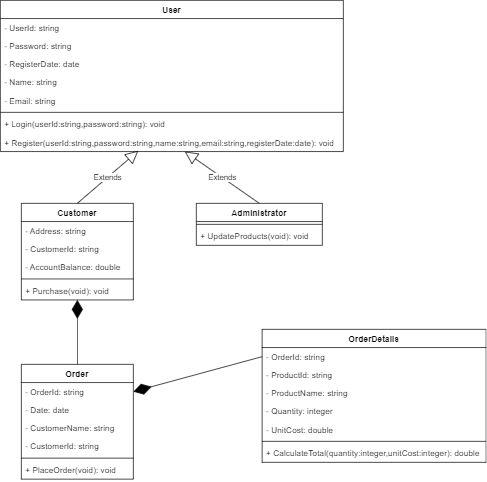

The diagram above was exported from draw.io. Its source (the exported page's mxGraphModel, read from the mxfile embedded in the PNG):
<mxGraphModel dx="1108" dy="1643" grid="1" gridSize="10" guides="1" tooltips="1" connect="1" arrows="1" fold="1" page="1" pageScale="1" pageWidth="827" pageHeight="1169" math="0" shadow="0">
  <root>
    <mxCell id="0" />
    <mxCell id="1" parent="0" />
    <mxCell id="BibBanYeZw34habXHqMs-1" value="User" style="swimlane;fontStyle=1;align=center;verticalAlign=top;childLayout=stackLayout;horizontal=1;startSize=26;horizontalStack=0;resizeParent=1;resizeParentMax=0;resizeLast=0;collapsible=1;marginBottom=0;" vertex="1" parent="1">
      <mxGeometry x="40" y="-160" width="490" height="216" as="geometry" />
    </mxCell>
    <mxCell id="BibBanYeZw34habXHqMs-2" value="- UserId: string" style="text;strokeColor=none;fillColor=none;align=left;verticalAlign=top;spacingLeft=4;spacingRight=4;overflow=hidden;rotatable=0;points=[[0,0.5],[1,0.5]];portConstraint=eastwest;" vertex="1" parent="BibBanYeZw34habXHqMs-1">
      <mxGeometry y="26" width="490" height="26" as="geometry" />
    </mxCell>
    <mxCell id="BibBanYeZw34habXHqMs-5" value="- Password: string" style="text;strokeColor=none;fillColor=none;align=left;verticalAlign=top;spacingLeft=4;spacingRight=4;overflow=hidden;rotatable=0;points=[[0,0.5],[1,0.5]];portConstraint=eastwest;" vertex="1" parent="BibBanYeZw34habXHqMs-1">
      <mxGeometry y="52" width="490" height="26" as="geometry" />
    </mxCell>
    <mxCell id="BibBanYeZw34habXHqMs-6" value="- RegisterDate: date" style="text;strokeColor=none;fillColor=none;align=left;verticalAlign=top;spacingLeft=4;spacingRight=4;overflow=hidden;rotatable=0;points=[[0,0.5],[1,0.5]];portConstraint=eastwest;" vertex="1" parent="BibBanYeZw34habXHqMs-1">
      <mxGeometry y="78" width="490" height="26" as="geometry" />
    </mxCell>
    <mxCell id="BibBanYeZw34habXHqMs-20" value="- Name: string" style="text;strokeColor=none;fillColor=none;align=left;verticalAlign=top;spacingLeft=4;spacingRight=4;overflow=hidden;rotatable=0;points=[[0,0.5],[1,0.5]];portConstraint=eastwest;" vertex="1" parent="BibBanYeZw34habXHqMs-1">
      <mxGeometry y="104" width="490" height="26" as="geometry" />
    </mxCell>
    <mxCell id="BibBanYeZw34habXHqMs-21" value="- Email: string" style="text;strokeColor=none;fillColor=none;align=left;verticalAlign=top;spacingLeft=4;spacingRight=4;overflow=hidden;rotatable=0;points=[[0,0.5],[1,0.5]];portConstraint=eastwest;" vertex="1" parent="BibBanYeZw34habXHqMs-1">
      <mxGeometry y="130" width="490" height="26" as="geometry" />
    </mxCell>
    <mxCell id="BibBanYeZw34habXHqMs-3" value="" style="line;strokeWidth=1;fillColor=none;align=left;verticalAlign=middle;spacingTop=-1;spacingLeft=3;spacingRight=3;rotatable=0;labelPosition=right;points=[];portConstraint=eastwest;" vertex="1" parent="BibBanYeZw34habXHqMs-1">
      <mxGeometry y="156" width="490" height="8" as="geometry" />
    </mxCell>
    <mxCell id="BibBanYeZw34habXHqMs-4" value="+ Login(userId:string,password:string): void" style="text;strokeColor=none;fillColor=none;align=left;verticalAlign=top;spacingLeft=4;spacingRight=4;overflow=hidden;rotatable=0;points=[[0,0.5],[1,0.5]];portConstraint=eastwest;" vertex="1" parent="BibBanYeZw34habXHqMs-1">
      <mxGeometry y="164" width="490" height="26" as="geometry" />
    </mxCell>
    <mxCell id="BibBanYeZw34habXHqMs-39" value="+ Register(userId:string,password:string,name:string,email:string,registerDate:date): void" style="text;strokeColor=none;fillColor=none;align=left;verticalAlign=top;spacingLeft=4;spacingRight=4;overflow=hidden;rotatable=0;points=[[0,0.5],[1,0.5]];portConstraint=eastwest;" vertex="1" parent="BibBanYeZw34habXHqMs-1">
      <mxGeometry y="190" width="490" height="26" as="geometry" />
    </mxCell>
    <mxCell id="BibBanYeZw34habXHqMs-7" value="Customer" style="swimlane;fontStyle=1;align=center;verticalAlign=top;childLayout=stackLayout;horizontal=1;startSize=26;horizontalStack=0;resizeParent=1;resizeParentMax=0;resizeLast=0;collapsible=1;marginBottom=0;" vertex="1" parent="1">
      <mxGeometry x="70" y="130" width="160" height="138" as="geometry" />
    </mxCell>
    <mxCell id="BibBanYeZw34habXHqMs-8" value="- Address: string" style="text;strokeColor=none;fillColor=none;align=left;verticalAlign=top;spacingLeft=4;spacingRight=4;overflow=hidden;rotatable=0;points=[[0,0.5],[1,0.5]];portConstraint=eastwest;" vertex="1" parent="BibBanYeZw34habXHqMs-7">
      <mxGeometry y="26" width="160" height="26" as="geometry" />
    </mxCell>
    <mxCell id="BibBanYeZw34habXHqMs-9" value="- CustomerId: string" style="text;strokeColor=none;fillColor=none;align=left;verticalAlign=top;spacingLeft=4;spacingRight=4;overflow=hidden;rotatable=0;points=[[0,0.5],[1,0.5]];portConstraint=eastwest;" vertex="1" parent="BibBanYeZw34habXHqMs-7">
      <mxGeometry y="52" width="160" height="26" as="geometry" />
    </mxCell>
    <mxCell id="BibBanYeZw34habXHqMs-10" value="- AccountBalance: double" style="text;strokeColor=none;fillColor=none;align=left;verticalAlign=top;spacingLeft=4;spacingRight=4;overflow=hidden;rotatable=0;points=[[0,0.5],[1,0.5]];portConstraint=eastwest;" vertex="1" parent="BibBanYeZw34habXHqMs-7">
      <mxGeometry y="78" width="160" height="26" as="geometry" />
    </mxCell>
    <mxCell id="BibBanYeZw34habXHqMs-11" value="" style="line;strokeWidth=1;fillColor=none;align=left;verticalAlign=middle;spacingTop=-1;spacingLeft=3;spacingRight=3;rotatable=0;labelPosition=right;points=[];portConstraint=eastwest;" vertex="1" parent="BibBanYeZw34habXHqMs-7">
      <mxGeometry y="104" width="160" height="8" as="geometry" />
    </mxCell>
    <mxCell id="BibBanYeZw34habXHqMs-12" value="+ Purchase(void): void" style="text;strokeColor=none;fillColor=none;align=left;verticalAlign=top;spacingLeft=4;spacingRight=4;overflow=hidden;rotatable=0;points=[[0,0.5],[1,0.5]];portConstraint=eastwest;" vertex="1" parent="BibBanYeZw34habXHqMs-7">
      <mxGeometry y="112" width="160" height="26" as="geometry" />
    </mxCell>
    <mxCell id="BibBanYeZw34habXHqMs-13" value="OrderDetails" style="swimlane;fontStyle=1;align=center;verticalAlign=top;childLayout=stackLayout;horizontal=1;startSize=26;horizontalStack=0;resizeParent=1;resizeParentMax=0;resizeLast=0;collapsible=1;marginBottom=0;" vertex="1" parent="1">
      <mxGeometry x="414" y="310" width="320" height="190" as="geometry" />
    </mxCell>
    <mxCell id="BibBanYeZw34habXHqMs-14" value="- OrderId: string" style="text;strokeColor=none;fillColor=none;align=left;verticalAlign=top;spacingLeft=4;spacingRight=4;overflow=hidden;rotatable=0;points=[[0,0.5],[1,0.5]];portConstraint=eastwest;" vertex="1" parent="BibBanYeZw34habXHqMs-13">
      <mxGeometry y="26" width="320" height="26" as="geometry" />
    </mxCell>
    <mxCell id="BibBanYeZw34habXHqMs-15" value="- ProductId: string" style="text;strokeColor=none;fillColor=none;align=left;verticalAlign=top;spacingLeft=4;spacingRight=4;overflow=hidden;rotatable=0;points=[[0,0.5],[1,0.5]];portConstraint=eastwest;" vertex="1" parent="BibBanYeZw34habXHqMs-13">
      <mxGeometry y="52" width="320" height="26" as="geometry" />
    </mxCell>
    <mxCell id="BibBanYeZw34habXHqMs-46" value="- ProductName: string" style="text;strokeColor=none;fillColor=none;align=left;verticalAlign=top;spacingLeft=4;spacingRight=4;overflow=hidden;rotatable=0;points=[[0,0.5],[1,0.5]];portConstraint=eastwest;" vertex="1" parent="BibBanYeZw34habXHqMs-13">
      <mxGeometry y="78" width="320" height="26" as="geometry" />
    </mxCell>
    <mxCell id="BibBanYeZw34habXHqMs-45" value="- Quantity: integer" style="text;strokeColor=none;fillColor=none;align=left;verticalAlign=top;spacingLeft=4;spacingRight=4;overflow=hidden;rotatable=0;points=[[0,0.5],[1,0.5]];portConstraint=eastwest;" vertex="1" parent="BibBanYeZw34habXHqMs-13">
      <mxGeometry y="104" width="320" height="26" as="geometry" />
    </mxCell>
    <mxCell id="BibBanYeZw34habXHqMs-16" value="- UnitCost: double" style="text;strokeColor=none;fillColor=none;align=left;verticalAlign=top;spacingLeft=4;spacingRight=4;overflow=hidden;rotatable=0;points=[[0,0.5],[1,0.5]];portConstraint=eastwest;" vertex="1" parent="BibBanYeZw34habXHqMs-13">
      <mxGeometry y="130" width="320" height="26" as="geometry" />
    </mxCell>
    <mxCell id="BibBanYeZw34habXHqMs-17" value="" style="line;strokeWidth=1;fillColor=none;align=left;verticalAlign=middle;spacingTop=-1;spacingLeft=3;spacingRight=3;rotatable=0;labelPosition=right;points=[];portConstraint=eastwest;" vertex="1" parent="BibBanYeZw34habXHqMs-13">
      <mxGeometry y="156" width="320" height="8" as="geometry" />
    </mxCell>
    <mxCell id="BibBanYeZw34habXHqMs-18" value="+ CalculateTotal(quantity:integer,unitCost:integer): double" style="text;strokeColor=none;fillColor=none;align=left;verticalAlign=top;spacingLeft=4;spacingRight=4;overflow=hidden;rotatable=0;points=[[0,0.5],[1,0.5]];portConstraint=eastwest;" vertex="1" parent="BibBanYeZw34habXHqMs-13">
      <mxGeometry y="164" width="320" height="26" as="geometry" />
    </mxCell>
    <mxCell id="BibBanYeZw34habXHqMs-19" value="Administrator" style="swimlane;fontStyle=1;align=center;verticalAlign=top;childLayout=stackLayout;horizontal=1;startSize=26;horizontalStack=0;resizeParent=1;resizeParentMax=0;resizeLast=0;collapsible=1;marginBottom=0;" vertex="1" parent="1">
      <mxGeometry x="320" y="130" width="180" height="60" as="geometry" />
    </mxCell>
    <mxCell id="BibBanYeZw34habXHqMs-23" value="" style="line;strokeWidth=1;fillColor=none;align=left;verticalAlign=middle;spacingTop=-1;spacingLeft=3;spacingRight=3;rotatable=0;labelPosition=right;points=[];portConstraint=eastwest;" vertex="1" parent="BibBanYeZw34habXHqMs-19">
      <mxGeometry y="26" width="180" height="8" as="geometry" />
    </mxCell>
    <mxCell id="BibBanYeZw34habXHqMs-24" value="+ UpdateProducts(void): void" style="text;strokeColor=none;fillColor=none;align=left;verticalAlign=top;spacingLeft=4;spacingRight=4;overflow=hidden;rotatable=0;points=[[0,0.5],[1,0.5]];portConstraint=eastwest;" vertex="1" parent="BibBanYeZw34habXHqMs-19">
      <mxGeometry y="34" width="180" height="26" as="geometry" />
    </mxCell>
    <mxCell id="BibBanYeZw34habXHqMs-25" value="Order" style="swimlane;fontStyle=1;align=center;verticalAlign=top;childLayout=stackLayout;horizontal=1;startSize=26;horizontalStack=0;resizeParent=1;resizeParentMax=0;resizeLast=0;collapsible=1;marginBottom=0;" vertex="1" parent="1">
      <mxGeometry x="70" y="360" width="160" height="164" as="geometry" />
    </mxCell>
    <mxCell id="BibBanYeZw34habXHqMs-26" value="- OrderId: string" style="text;strokeColor=none;fillColor=none;align=left;verticalAlign=top;spacingLeft=4;spacingRight=4;overflow=hidden;rotatable=0;points=[[0,0.5],[1,0.5]];portConstraint=eastwest;" vertex="1" parent="BibBanYeZw34habXHqMs-25">
      <mxGeometry y="26" width="160" height="26" as="geometry" />
    </mxCell>
    <mxCell id="BibBanYeZw34habXHqMs-27" value="- Date: date" style="text;strokeColor=none;fillColor=none;align=left;verticalAlign=top;spacingLeft=4;spacingRight=4;overflow=hidden;rotatable=0;points=[[0,0.5],[1,0.5]];portConstraint=eastwest;" vertex="1" parent="BibBanYeZw34habXHqMs-25">
      <mxGeometry y="52" width="160" height="26" as="geometry" />
    </mxCell>
    <mxCell id="BibBanYeZw34habXHqMs-28" value="- CustomerName: string" style="text;strokeColor=none;fillColor=none;align=left;verticalAlign=top;spacingLeft=4;spacingRight=4;overflow=hidden;rotatable=0;points=[[0,0.5],[1,0.5]];portConstraint=eastwest;" vertex="1" parent="BibBanYeZw34habXHqMs-25">
      <mxGeometry y="78" width="160" height="26" as="geometry" />
    </mxCell>
    <mxCell id="BibBanYeZw34habXHqMs-42" value="- CustomerId: string" style="text;strokeColor=none;fillColor=none;align=left;verticalAlign=top;spacingLeft=4;spacingRight=4;overflow=hidden;rotatable=0;points=[[0,0.5],[1,0.5]];portConstraint=eastwest;" vertex="1" parent="BibBanYeZw34habXHqMs-25">
      <mxGeometry y="104" width="160" height="26" as="geometry" />
    </mxCell>
    <mxCell id="BibBanYeZw34habXHqMs-29" value="" style="line;strokeWidth=1;fillColor=none;align=left;verticalAlign=middle;spacingTop=-1;spacingLeft=3;spacingRight=3;rotatable=0;labelPosition=right;points=[];portConstraint=eastwest;" vertex="1" parent="BibBanYeZw34habXHqMs-25">
      <mxGeometry y="130" width="160" height="8" as="geometry" />
    </mxCell>
    <mxCell id="BibBanYeZw34habXHqMs-30" value="+ PlaceOrder(void): void" style="text;strokeColor=none;fillColor=none;align=left;verticalAlign=top;spacingLeft=4;spacingRight=4;overflow=hidden;rotatable=0;points=[[0,0.5],[1,0.5]];portConstraint=eastwest;" vertex="1" parent="BibBanYeZw34habXHqMs-25">
      <mxGeometry y="138" width="160" height="26" as="geometry" />
    </mxCell>
    <mxCell id="BibBanYeZw34habXHqMs-40" value="Extends" style="endArrow=block;endSize=16;endFill=0;html=1;rounded=0;exitX=0.5;exitY=0;exitDx=0;exitDy=0;entryX=0.402;entryY=0.962;entryDx=0;entryDy=0;entryPerimeter=0;" edge="1" parent="1" source="BibBanYeZw34habXHqMs-7" target="BibBanYeZw34habXHqMs-39">
      <mxGeometry width="160" relative="1" as="geometry">
        <mxPoint x="190" y="220" as="sourcePoint" />
        <mxPoint x="350" y="220" as="targetPoint" />
      </mxGeometry>
    </mxCell>
    <mxCell id="BibBanYeZw34habXHqMs-41" value="Extends" style="endArrow=block;endSize=16;endFill=0;html=1;rounded=0;exitX=0.5;exitY=0;exitDx=0;exitDy=0;" edge="1" parent="1" source="BibBanYeZw34habXHqMs-19" target="BibBanYeZw34habXHqMs-39">
      <mxGeometry width="160" relative="1" as="geometry">
        <mxPoint x="230" y="192" as="sourcePoint" />
        <mxPoint x="356.2199999999998" y="140.00199999999995" as="targetPoint" />
      </mxGeometry>
    </mxCell>
    <mxCell id="BibBanYeZw34habXHqMs-43" value="" style="endArrow=diamondThin;endFill=1;endSize=24;html=1;rounded=0;exitX=0.5;exitY=0;exitDx=0;exitDy=0;" edge="1" parent="1" source="BibBanYeZw34habXHqMs-25" target="BibBanYeZw34habXHqMs-7">
      <mxGeometry width="160" relative="1" as="geometry">
        <mxPoint x="330" y="300" as="sourcePoint" />
        <mxPoint x="490" y="300" as="targetPoint" />
      </mxGeometry>
    </mxCell>
    <mxCell id="BibBanYeZw34habXHqMs-44" value="" style="endArrow=diamondThin;endFill=1;endSize=24;html=1;rounded=0;exitX=0;exitY=0.5;exitDx=0;exitDy=0;entryX=1;entryY=0.5;entryDx=0;entryDy=0;" edge="1" parent="1" source="BibBanYeZw34habXHqMs-14" target="BibBanYeZw34habXHqMs-26">
      <mxGeometry width="160" relative="1" as="geometry">
        <mxPoint x="330" y="300" as="sourcePoint" />
        <mxPoint x="340" y="350" as="targetPoint" />
      </mxGeometry>
    </mxCell>
  </root>
</mxGraphModel>